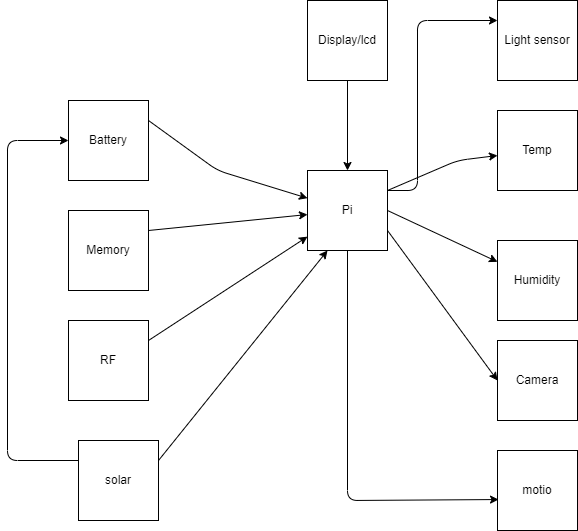

The diagram above was exported from draw.io. Its source (the exported page's mxGraphModel, read from the mxfile embedded in the PNG):
<mxGraphModel dx="894" dy="613" grid="1" gridSize="10" guides="1" tooltips="1" connect="1" arrows="1" fold="1" page="1" pageScale="1" pageWidth="1654" pageHeight="2336" math="0" shadow="0">
  <root>
    <mxCell id="0" />
    <mxCell id="1" parent="0" />
    <mxCell id="57" style="edgeStyle=none;html=1;exitX=1;exitY=0.25;exitDx=0;exitDy=0;entryX=0;entryY=0.25;entryDx=0;entryDy=0;" edge="1" parent="1" source="53" target="56">
      <mxGeometry relative="1" as="geometry">
        <Array as="points">
          <mxPoint x="450" y="320" />
          <mxPoint x="450" y="150" />
        </Array>
      </mxGeometry>
    </mxCell>
    <mxCell id="61" style="edgeStyle=none;html=1;exitX=1;exitY=0.25;exitDx=0;exitDy=0;" edge="1" parent="1" source="53" target="58">
      <mxGeometry relative="1" as="geometry">
        <Array as="points">
          <mxPoint x="490" y="290" />
        </Array>
      </mxGeometry>
    </mxCell>
    <mxCell id="62" style="edgeStyle=none;html=1;exitX=1;exitY=0.5;exitDx=0;exitDy=0;" edge="1" parent="1" source="53" target="59">
      <mxGeometry relative="1" as="geometry" />
    </mxCell>
    <mxCell id="63" style="edgeStyle=none;html=1;exitX=1;exitY=0.75;exitDx=0;exitDy=0;entryX=0;entryY=0.5;entryDx=0;entryDy=0;" edge="1" parent="1" source="53" target="60">
      <mxGeometry relative="1" as="geometry" />
    </mxCell>
    <mxCell id="65" style="edgeStyle=none;html=1;exitX=0.5;exitY=1;exitDx=0;exitDy=0;entryX=0.013;entryY=0.613;entryDx=0;entryDy=0;entryPerimeter=0;" edge="1" parent="1" source="53" target="64">
      <mxGeometry relative="1" as="geometry">
        <Array as="points">
          <mxPoint x="380" y="630" />
        </Array>
      </mxGeometry>
    </mxCell>
    <mxCell id="53" value="Pi" style="whiteSpace=wrap;html=1;aspect=fixed;" vertex="1" parent="1">
      <mxGeometry x="340" y="300" width="80" height="80" as="geometry" />
    </mxCell>
    <mxCell id="55" value="" style="edgeStyle=none;html=1;" edge="1" parent="1" source="54" target="53">
      <mxGeometry relative="1" as="geometry" />
    </mxCell>
    <mxCell id="54" value="Display/lcd" style="whiteSpace=wrap;html=1;aspect=fixed;" vertex="1" parent="1">
      <mxGeometry x="340" y="130" width="80" height="80" as="geometry" />
    </mxCell>
    <mxCell id="56" value="Light sensor" style="whiteSpace=wrap;html=1;aspect=fixed;" vertex="1" parent="1">
      <mxGeometry x="530" y="130" width="80" height="80" as="geometry" />
    </mxCell>
    <mxCell id="58" value="Temp" style="whiteSpace=wrap;html=1;aspect=fixed;" vertex="1" parent="1">
      <mxGeometry x="530" y="240" width="80" height="80" as="geometry" />
    </mxCell>
    <mxCell id="59" value="Humidity" style="whiteSpace=wrap;html=1;aspect=fixed;" vertex="1" parent="1">
      <mxGeometry x="530" y="370" width="80" height="80" as="geometry" />
    </mxCell>
    <mxCell id="60" value="Camera" style="whiteSpace=wrap;html=1;aspect=fixed;" vertex="1" parent="1">
      <mxGeometry x="530" y="470" width="80" height="80" as="geometry" />
    </mxCell>
    <mxCell id="64" value="motio" style="whiteSpace=wrap;html=1;aspect=fixed;" vertex="1" parent="1">
      <mxGeometry x="530" y="580" width="80" height="80" as="geometry" />
    </mxCell>
    <mxCell id="67" style="edgeStyle=none;html=1;exitX=1;exitY=0.25;exitDx=0;exitDy=0;" edge="1" parent="1" source="66" target="53">
      <mxGeometry relative="1" as="geometry">
        <Array as="points">
          <mxPoint x="250" y="300" />
        </Array>
      </mxGeometry>
    </mxCell>
    <mxCell id="66" value="Battery" style="whiteSpace=wrap;html=1;aspect=fixed;" vertex="1" parent="1">
      <mxGeometry x="101" y="230" width="80" height="80" as="geometry" />
    </mxCell>
    <mxCell id="69" style="edgeStyle=none;html=1;exitX=1;exitY=0.25;exitDx=0;exitDy=0;" edge="1" parent="1" source="68" target="53">
      <mxGeometry relative="1" as="geometry" />
    </mxCell>
    <mxCell id="68" value="Memory" style="whiteSpace=wrap;html=1;aspect=fixed;" vertex="1" parent="1">
      <mxGeometry x="101" y="340" width="80" height="80" as="geometry" />
    </mxCell>
    <mxCell id="72" style="edgeStyle=none;html=1;exitX=1;exitY=0.25;exitDx=0;exitDy=0;" edge="1" parent="1" source="70" target="53">
      <mxGeometry relative="1" as="geometry" />
    </mxCell>
    <mxCell id="70" value="RF&lt;span style=&quot;color: rgba(0, 0, 0, 0); font-family: monospace; font-size: 0px; text-align: start;&quot;&gt;%3CmxGraphModel%3E%3Croot%3E%3CmxCell%20id%3D%220%22%2F%3E%3CmxCell%20id%3D%221%22%20parent%3D%220%22%2F%3E%3CmxCell%20id%3D%222%22%20value%3D%22Memory%22%20style%3D%22whiteSpace%3Dwrap%3Bhtml%3D1%3Baspect%3Dfixed%3B%22%20vertex%3D%221%22%20parent%3D%221%22%3E%3CmxGeometry%20x%3D%22101%22%20y%3D%22340%22%20width%3D%2280%22%20height%3D%2280%22%20as%3D%22geometry%22%2F%3E%3C%2FmxCell%3E%3C%2Froot%3E%3C%2FmxGraphModel%3E&lt;/span&gt;" style="whiteSpace=wrap;html=1;aspect=fixed;" vertex="1" parent="1">
      <mxGeometry x="101" y="450" width="80" height="80" as="geometry" />
    </mxCell>
    <mxCell id="73" style="edgeStyle=none;html=1;exitX=1;exitY=0.25;exitDx=0;exitDy=0;entryX=0.25;entryY=1;entryDx=0;entryDy=0;" edge="1" parent="1" source="71" target="53">
      <mxGeometry relative="1" as="geometry" />
    </mxCell>
    <mxCell id="74" style="edgeStyle=none;html=1;exitX=0;exitY=0.25;exitDx=0;exitDy=0;entryX=0;entryY=0.5;entryDx=0;entryDy=0;" edge="1" parent="1" source="71" target="66">
      <mxGeometry relative="1" as="geometry">
        <Array as="points">
          <mxPoint x="40" y="590" />
          <mxPoint x="40" y="270" />
        </Array>
      </mxGeometry>
    </mxCell>
    <mxCell id="71" value="solar" style="whiteSpace=wrap;html=1;aspect=fixed;" vertex="1" parent="1">
      <mxGeometry x="111" y="570" width="80" height="80" as="geometry" />
    </mxCell>
  </root>
</mxGraphModel>